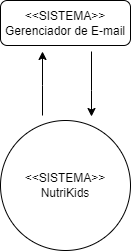

The diagram above was exported from draw.io. Its source (the exported page's mxGraphModel, read from the mxfile embedded in the PNG):
<mxGraphModel dx="733" dy="377" grid="1" gridSize="10" guides="1" tooltips="1" connect="1" arrows="1" fold="1" page="1" pageScale="1" pageWidth="827" pageHeight="1169" math="0" shadow="0">
  <root>
    <mxCell id="0" />
    <mxCell id="1" parent="0" />
    <mxCell id="98jvK5LM7t-18OjKNkSh-3" value="&amp;lt;&amp;lt;SISTEMA&amp;gt;&amp;gt;&lt;br style=&quot;border-color: var(--border-color);&quot;&gt;Gerenciador de E-mail" style="rounded=1;whiteSpace=wrap;html=1;" parent="1" vertex="1">
      <mxGeometry x="349" y="250" width="130" height="45" as="geometry" />
    </mxCell>
    <mxCell id="98jvK5LM7t-18OjKNkSh-9" value="&amp;lt;&amp;lt;SISTEMA&amp;gt;&amp;gt;&lt;br&gt;NutriKids" style="ellipse;whiteSpace=wrap;html=1;aspect=fixed;" parent="1" vertex="1">
      <mxGeometry x="349" y="370" width="130" height="130" as="geometry" />
    </mxCell>
    <mxCell id="QlwROOtjbCb9V1m_U-mx-1" value="" style="endArrow=classic;html=1;rounded=0;" edge="1" parent="1">
      <mxGeometry width="50" height="50" relative="1" as="geometry">
        <mxPoint x="391" y="365" as="sourcePoint" />
        <mxPoint x="391" y="301" as="targetPoint" />
        <Array as="points">
          <mxPoint x="391" y="335" />
        </Array>
      </mxGeometry>
    </mxCell>
    <mxCell id="QlwROOtjbCb9V1m_U-mx-2" value="" style="endArrow=classic;html=1;rounded=0;" edge="1" parent="1">
      <mxGeometry width="50" height="50" relative="1" as="geometry">
        <mxPoint x="440" y="301" as="sourcePoint" />
        <mxPoint x="440" y="366" as="targetPoint" />
        <Array as="points">
          <mxPoint x="440" y="340" />
        </Array>
      </mxGeometry>
    </mxCell>
  </root>
</mxGraphModel>